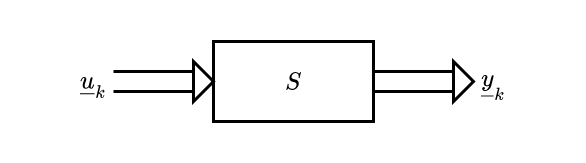

The diagram above was exported from draw.io. Its source (the exported page's mxGraphModel, read from the mxfile embedded in the PNG):
<mxGraphModel dx="2066" dy="1129" grid="1" gridSize="10" guides="1" tooltips="1" connect="1" arrows="1" fold="1" page="1" pageScale="1" pageWidth="3300" pageHeight="2339" math="1" shadow="0">
  <root>
    <mxCell id="EaRhEf2ZVY38Jr0lqDGn-0" />
    <mxCell id="EaRhEf2ZVY38Jr0lqDGn-1" parent="EaRhEf2ZVY38Jr0lqDGn-0" />
    <mxCell id="EaRhEf2ZVY38Jr0lqDGn-2" value="" style="rounded=0;whiteSpace=wrap;html=1;fontFamily=Times New Roman;fontSize=25;strokeWidth=3;fillColor=none;strokeColor=none;" vertex="1" parent="EaRhEf2ZVY38Jr0lqDGn-1">
      <mxGeometry x="520" y="280" width="480" height="160" as="geometry" />
    </mxCell>
    <mxCell id="EaRhEf2ZVY38Jr0lqDGn-3" value="\(S\)" style="rounded=0;whiteSpace=wrap;html=1;strokeWidth=3;fontSize=25;fontFamily=Times New Roman;" vertex="1" parent="EaRhEf2ZVY38Jr0lqDGn-1">
      <mxGeometry x="680" y="320" width="160" height="80" as="geometry" />
    </mxCell>
    <mxCell id="EaRhEf2ZVY38Jr0lqDGn-4" value="\(\underline{u}_k\)" style="text;html=1;strokeColor=none;fillColor=none;align=center;verticalAlign=middle;whiteSpace=wrap;rounded=0;fontFamily=Times New Roman;fontSize=25;" vertex="1" parent="EaRhEf2ZVY38Jr0lqDGn-1">
      <mxGeometry x="520" y="335" width="80" height="50" as="geometry" />
    </mxCell>
    <mxCell id="EaRhEf2ZVY38Jr0lqDGn-5" value="\(\underline{y}_k\)" style="text;html=1;strokeColor=none;fillColor=none;align=center;verticalAlign=middle;whiteSpace=wrap;rounded=0;fontFamily=Times New Roman;fontSize=25;" vertex="1" parent="EaRhEf2ZVY38Jr0lqDGn-1">
      <mxGeometry x="920" y="335" width="80" height="50" as="geometry" />
    </mxCell>
    <mxCell id="EaRhEf2ZVY38Jr0lqDGn-6" value="" style="group" vertex="1" connectable="0" parent="EaRhEf2ZVY38Jr0lqDGn-1">
      <mxGeometry x="580" y="340" width="100" height="40" as="geometry" />
    </mxCell>
    <mxCell id="EaRhEf2ZVY38Jr0lqDGn-7" value="" style="triangle;whiteSpace=wrap;html=1;fontFamily=Times New Roman;fontSize=25;strokeWidth=3;" vertex="1" parent="EaRhEf2ZVY38Jr0lqDGn-6">
      <mxGeometry x="80" width="20" height="40" as="geometry" />
    </mxCell>
    <mxCell id="EaRhEf2ZVY38Jr0lqDGn-8" value="" style="endArrow=none;html=1;rounded=0;fontFamily=Times New Roman;fontSize=25;strokeWidth=3;entryX=0;entryY=0.25;entryDx=0;entryDy=0;" edge="1" parent="EaRhEf2ZVY38Jr0lqDGn-6" target="EaRhEf2ZVY38Jr0lqDGn-7">
      <mxGeometry width="50" height="50" relative="1" as="geometry">
        <mxPoint y="10" as="sourcePoint" />
        <mxPoint y="40" as="targetPoint" />
      </mxGeometry>
    </mxCell>
    <mxCell id="EaRhEf2ZVY38Jr0lqDGn-9" value="" style="endArrow=none;html=1;rounded=0;fontFamily=Times New Roman;fontSize=25;strokeWidth=3;entryX=0;entryY=0.25;entryDx=0;entryDy=0;" edge="1" parent="EaRhEf2ZVY38Jr0lqDGn-6">
      <mxGeometry width="50" height="50" relative="1" as="geometry">
        <mxPoint y="30" as="sourcePoint" />
        <mxPoint x="80" y="30" as="targetPoint" />
      </mxGeometry>
    </mxCell>
    <mxCell id="EaRhEf2ZVY38Jr0lqDGn-10" value="" style="group" vertex="1" connectable="0" parent="EaRhEf2ZVY38Jr0lqDGn-1">
      <mxGeometry x="840" y="340" width="100" height="40" as="geometry" />
    </mxCell>
    <mxCell id="EaRhEf2ZVY38Jr0lqDGn-11" value="" style="triangle;whiteSpace=wrap;html=1;fontFamily=Times New Roman;fontSize=25;strokeWidth=3;" vertex="1" parent="EaRhEf2ZVY38Jr0lqDGn-10">
      <mxGeometry x="80" width="20" height="40" as="geometry" />
    </mxCell>
    <mxCell id="EaRhEf2ZVY38Jr0lqDGn-12" value="" style="endArrow=none;html=1;rounded=0;fontFamily=Times New Roman;fontSize=25;strokeWidth=3;entryX=0;entryY=0.25;entryDx=0;entryDy=0;" edge="1" parent="EaRhEf2ZVY38Jr0lqDGn-10" target="EaRhEf2ZVY38Jr0lqDGn-11">
      <mxGeometry width="50" height="50" relative="1" as="geometry">
        <mxPoint y="10" as="sourcePoint" />
        <mxPoint y="40" as="targetPoint" />
      </mxGeometry>
    </mxCell>
    <mxCell id="EaRhEf2ZVY38Jr0lqDGn-13" value="" style="endArrow=none;html=1;rounded=0;fontFamily=Times New Roman;fontSize=25;strokeWidth=3;entryX=0;entryY=0.25;entryDx=0;entryDy=0;" edge="1" parent="EaRhEf2ZVY38Jr0lqDGn-10">
      <mxGeometry width="50" height="50" relative="1" as="geometry">
        <mxPoint y="30" as="sourcePoint" />
        <mxPoint x="80" y="30" as="targetPoint" />
      </mxGeometry>
    </mxCell>
  </root>
</mxGraphModel>